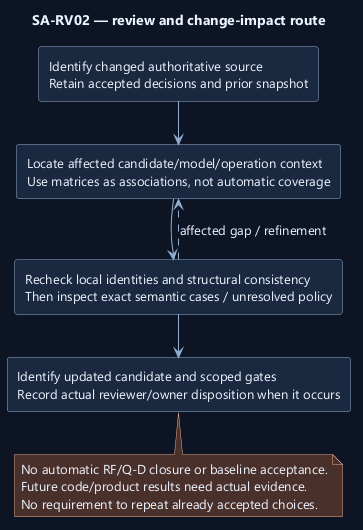

The diagram above was rendered by PlantUML. Its source (embedded in the PNG):
@startuml
' OWNER-MVP-2026-11-04 review: MVP core / cross-cutting. Core presentation/application/files or shared authority/recovery invariant remains applicable.
skinparam backgroundColor #0D1525
skinparam defaultFontColor #EDF4FF
skinparam defaultFontName Segoe UI
skinparam defaultFontSize 13
skinparam shadowing false
skinparam ArrowColor #91AED1
skinparam rectangleBackgroundColor #1A2940
skinparam rectangleBorderColor #91AED1
skinparam noteBackgroundColor #4A302B
skinparam noteBorderColor #F1AD8A
skinparam nodesep 35
skinparam ranksep 42
title SA-RV02 — review and change-impact route
top to bottom direction
rectangle "Identify changed authoritative source\nRetain accepted decisions and prior snapshot" as Change
rectangle "Locate affected candidate/model/operation context\nUse matrices as associations, not automatic coverage" as Impact
rectangle "Recheck local identities and structural consistency\nThen inspect exact semantic cases / unresolved policy" as Review
rectangle "Identify updated candidate and scoped gates\nRecord actual reviewer/owner disposition when it occurs" as Record
Change --> Impact
Impact --> Review
Review --> Record
Review ..> Impact : affected gap / refinement
note bottom of Record
No automatic RF/Q-D closure or baseline acceptance.
Future code/product results need actual evidence.
No requirement to repeat already accepted choices.
end note

@enduml